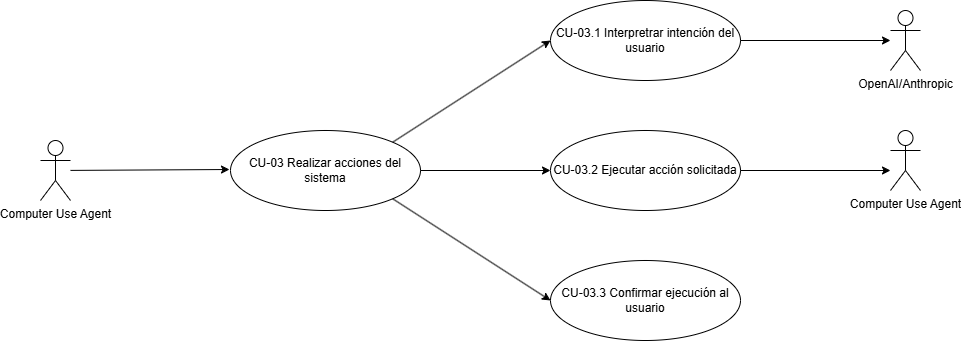

The diagram above was exported from draw.io. Its source (the exported page's mxGraphModel, read from the mxfile embedded in the PNG):
<mxGraphModel dx="2381" dy="823" grid="1" gridSize="10" guides="1" tooltips="1" connect="1" arrows="1" fold="1" page="1" pageScale="1" pageWidth="827" pageHeight="1169" math="0" shadow="0">
  <root>
    <mxCell id="0" />
    <mxCell id="1" parent="0" />
    <mxCell id="tluNKAYUNBH0ba-4gt3O-4" value="Computer Use Agent&lt;div&gt;&lt;br&gt;&lt;/div&gt;" style="shape=umlActor;verticalLabelPosition=bottom;verticalAlign=top;html=1;outlineConnect=0;" vertex="1" parent="1">
      <mxGeometry x="30" y="330" width="30" height="60" as="geometry" />
    </mxCell>
    <mxCell id="tluNKAYUNBH0ba-4gt3O-5" value="" style="endArrow=classic;html=1;rounded=0;" edge="1" parent="1" source="tluNKAYUNBH0ba-4gt3O-4">
      <mxGeometry width="50" height="50" relative="1" as="geometry">
        <mxPoint x="390" y="450" as="sourcePoint" />
        <mxPoint x="219" y="359" as="targetPoint" />
      </mxGeometry>
    </mxCell>
    <mxCell id="tluNKAYUNBH0ba-4gt3O-6" value="CU-03 Realizar acciones del sistema" style="ellipse;whiteSpace=wrap;html=1;" vertex="1" parent="1">
      <mxGeometry x="220" y="320" width="190" height="80" as="geometry" />
    </mxCell>
    <mxCell id="tluNKAYUNBH0ba-4gt3O-7" value="CU-03.1 Interpretrar intención del usuario" style="ellipse;whiteSpace=wrap;html=1;" vertex="1" parent="1">
      <mxGeometry x="540" y="190" width="190" height="80" as="geometry" />
    </mxCell>
    <mxCell id="tluNKAYUNBH0ba-4gt3O-8" value="CU-03.2 Ejecutar acción solicitada" style="ellipse;whiteSpace=wrap;html=1;" vertex="1" parent="1">
      <mxGeometry x="540" y="320" width="190" height="80" as="geometry" />
    </mxCell>
    <mxCell id="tluNKAYUNBH0ba-4gt3O-9" value="CU-03.3 Confirmar ejecución al usuario" style="ellipse;whiteSpace=wrap;html=1;" vertex="1" parent="1">
      <mxGeometry x="540" y="450" width="190" height="80" as="geometry" />
    </mxCell>
    <mxCell id="tluNKAYUNBH0ba-4gt3O-10" value="" style="endArrow=classic;html=1;rounded=0;entryX=0;entryY=0.5;entryDx=0;entryDy=0;" edge="1" parent="1" target="tluNKAYUNBH0ba-4gt3O-8">
      <mxGeometry width="50" height="50" relative="1" as="geometry">
        <mxPoint x="410" y="360" as="sourcePoint" />
        <mxPoint x="460" y="310" as="targetPoint" />
      </mxGeometry>
    </mxCell>
    <mxCell id="tluNKAYUNBH0ba-4gt3O-11" value="" style="endArrow=classic;html=1;rounded=0;exitX=1;exitY=1;exitDx=0;exitDy=0;entryX=0;entryY=0.5;entryDx=0;entryDy=0;" edge="1" parent="1" source="tluNKAYUNBH0ba-4gt3O-6" target="tluNKAYUNBH0ba-4gt3O-9">
      <mxGeometry width="50" height="50" relative="1" as="geometry">
        <mxPoint x="420" y="530" as="sourcePoint" />
        <mxPoint x="470" y="480" as="targetPoint" />
      </mxGeometry>
    </mxCell>
    <mxCell id="tluNKAYUNBH0ba-4gt3O-12" value="" style="endArrow=classic;html=1;rounded=0;exitX=1;exitY=0;exitDx=0;exitDy=0;entryX=0;entryY=0.5;entryDx=0;entryDy=0;" edge="1" parent="1" source="tluNKAYUNBH0ba-4gt3O-6" target="tluNKAYUNBH0ba-4gt3O-7">
      <mxGeometry width="50" height="50" relative="1" as="geometry">
        <mxPoint x="420" y="540" as="sourcePoint" />
        <mxPoint x="470" y="490" as="targetPoint" />
      </mxGeometry>
    </mxCell>
    <mxCell id="tluNKAYUNBH0ba-4gt3O-19" value="OpenAI/Anthropic" style="shape=umlActor;verticalLabelPosition=bottom;verticalAlign=top;html=1;outlineConnect=0;" vertex="1" parent="1">
      <mxGeometry x="880" y="200" width="30" height="60" as="geometry" />
    </mxCell>
    <mxCell id="tluNKAYUNBH0ba-4gt3O-20" value="" style="endArrow=classic;html=1;rounded=0;exitX=1;exitY=0.5;exitDx=0;exitDy=0;" edge="1" parent="1" source="tluNKAYUNBH0ba-4gt3O-7" target="tluNKAYUNBH0ba-4gt3O-19">
      <mxGeometry width="50" height="50" relative="1" as="geometry">
        <mxPoint x="390" y="450" as="sourcePoint" />
        <mxPoint x="440" y="400" as="targetPoint" />
      </mxGeometry>
    </mxCell>
    <mxCell id="tluNKAYUNBH0ba-4gt3O-21" value="Computer Use Agent&lt;div&gt;&lt;br&gt;&lt;/div&gt;" style="shape=umlActor;verticalLabelPosition=bottom;verticalAlign=top;html=1;outlineConnect=0;" vertex="1" parent="1">
      <mxGeometry x="880" y="320" width="30" height="60" as="geometry" />
    </mxCell>
    <mxCell id="tluNKAYUNBH0ba-4gt3O-22" value="" style="endArrow=classic;html=1;rounded=0;exitX=1;exitY=0.5;exitDx=0;exitDy=0;" edge="1" parent="1" source="tluNKAYUNBH0ba-4gt3O-8">
      <mxGeometry width="50" height="50" relative="1" as="geometry">
        <mxPoint x="800" y="380" as="sourcePoint" />
        <mxPoint x="880" y="360" as="targetPoint" />
      </mxGeometry>
    </mxCell>
  </root>
</mxGraphModel>